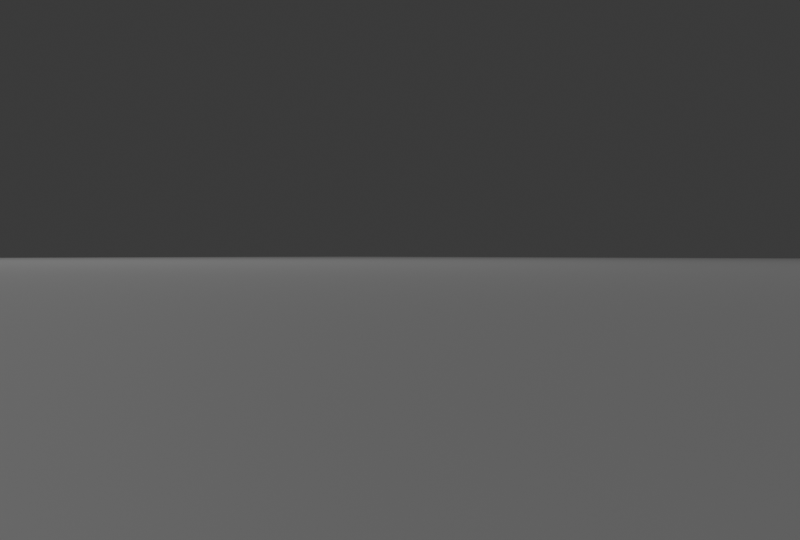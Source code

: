 # Source: model.blend  (saved by Blender 4.2.66; exported with 4.5.12 LTS)
import bpy
from mathutils import Matrix  # noqa: F401  (used for matrix-valued properties, if any)

bpy.ops.wm.read_factory_settings(use_empty=True)
scene = bpy.context.scene
scene.name = 'Scene'

# ---- collections
col_collection = bpy.data.collections.new('Collection'); scene.collection.children.link(col_collection)

# ---- images (referenced by path relative to the original .blend; pixels are not part of the script)
import os
ASSET_DIR = os.environ.get("B2B_ASSET_DIR", "")  # directory of the original .blend (textures are referenced by path, not embedded)
HERE = os.path.dirname(os.path.abspath(__file__))  # packed textures are extracted next to this script under _unpacked/

def load_image(name, relpath, width, height, colorspace="sRGB"):
    """Load a texture the original file referenced (path relative to the .blend, or extracted next to this script)."""
    p = next((c for c in (os.path.join(HERE, relpath), os.path.join(ASSET_DIR, relpath)) if relpath and os.path.exists(c)), "")
    if p:
        img = bpy.data.images.load(p, check_existing=True)
        img.name = name
    else:  # same state as the original file: an image datablock whose file is absent (Cycles renders it pink)
        img = bpy.data.images.new(name, width, height)
        img.source = "FILE"
        img.filepath = "//" + (relpath or name)
    img.colorspace_settings.name = colorspace
    return img
img_scaled_tiff = load_image('scaled.tiff', 'scaled.tiff', 1024, 1024, 'sRGB')
img_print_jpg = load_image('print.jpg', 'print.jpg', 1024, 1024, 'sRGB')

# ---- materials (node trees are filled in below, after node groups)
mat_material_001 = bpy.data.materials.new('Material.001')
mat_material_001.displacement_method = 'DISPLACEMENT'
mat_print = bpy.data.materials.new('print')

# ---- material node trees
mat_material_001.use_nodes = True; mat_material_001.node_tree.nodes.clear()
_N = mat_material_001.node_tree.nodes; _L = mat_material_001.node_tree.links
n0 = _N.new('ShaderNodeBsdfPrincipled'); n0.name = 'Principled BSDF'; n0.location = (30, -30)
n1 = _N.new('ShaderNodeOutputMaterial'); n1.name = 'Material Output'; n1.location = (500, -30)
n2 = _N.new('NodeFrame'); n2.name = 'Frame'; n2.location = (-184, 445)
n2.width = 670
n3 = _N.new('ShaderNodeTexImage'); n3.name = 'Image Texture'; n3.location = (39, -381)
n3.image = img_scaled_tiff
n3.interpolation = 'Smart'
n4 = _N.new('ShaderNodeDisplacement'); n4.name = 'Displacement'; n4.location = (319, -200)
n4.inputs[2].default_value = 0.18
n5 = _N.new('ShaderNodeValue'); n5.name = 'Value'; n5.location = (-544, 472)
n5.outputs[0].default_value = 0.1
n6 = _N.new('ShaderNodeTexBrick'); n6.name = 'Brick Texture'; n6.location = (-342, 593)
n6.offset_frequency = 1
n6.offset = 0.0
n6.inputs[1].default_value = (0.0, 0.0, 0.0, 1.0)
n6.inputs[2].default_value = (0.0, 0.0, 0.0, 1.0)
n6.inputs[3].default_value = (0.8177, 0.8177, 0.8177, 1.0)
n6.inputs[5].default_value = 0.001
n7 = _N.new('ShaderNodeEmission'); n7.name = 'Emission'; n7.location = (-91, 603)
n0.parent = n2
n1.parent = n2
n3.parent = n2
n4.parent = n2
_L.new(n0.outputs[0], n1.inputs[0])
_L.new(n4.outputs[0], n1.inputs[2])
_L.new(n3.outputs[0], n4.inputs[0])
_L.new(n5.outputs[0], n6.inputs[8])
_L.new(n5.outputs[0], n6.inputs[9])
_L.new(n6.outputs[0], n7.inputs[0])
n1.is_active_output = True
mat_print.use_nodes = True; mat_print.node_tree.nodes.clear()
_N = mat_print.node_tree.nodes; _L = mat_print.node_tree.links
n0 = _N.new('ShaderNodeOutputMaterial'); n0.name = 'Material Output'; n0.location = (300, 300)
n1 = _N.new('ShaderNodeTexImage'); n1.name = 'Image Texture'; n1.location = (-299, 292)
n1.image = img_print_jpg
n1.extension = 'CLIP'
n2 = _N.new('ShaderNodeBsdfPrincipled'); n2.name = 'Principled BSDF'; n2.location = (0, 300)
n2.inputs[4].default_value = 0.5
_L.new(n1.outputs[0], n2.inputs[0])
_L.new(n2.outputs[0], n0.inputs[0])
n0.is_active_output = True

# ---- world
world_world = bpy.data.worlds.new('World'); scene.world = world_world
world_world.use_nodes = True; world_world.node_tree.nodes.clear()
_N = world_world.node_tree.nodes; _L = world_world.node_tree.links
n0 = _N.new('ShaderNodeOutputWorld'); n0.name = 'World Output'; n0.location = (300, 300)
n1 = _N.new('ShaderNodeBackground'); n1.name = 'Background'; n1.location = (10, 300)
n1.inputs[0].default_value = (0.05088, 0.05088, 0.05088, 1.0)
_L.new(n1.outputs[0], n0.inputs[0])
n0.is_active_output = True
world_world.color = (0.05088, 0.05088, 0.05088)
world_world.sun_shadow_jitter_overblur = 0.0

# ---- cameras
cam_camera = bpy.data.cameras.new('Camera')
cam_camera.clip_end = 100.0
cam_camera.lens = 43.06
cam_camera.ortho_scale = 7.314

# ---- lights
light_light = bpy.data.lights.new('Light', 'POINT')
light_light.energy = 1000.0
light_light.shadow_soft_size = 0.1

# ---- meshes
me_plane = bpy.data.meshes.new('Plane')
me_plane.from_pydata([(-1.0, -1.0, 0.0), (1.0, -1.0, 0.0), (-1.0, 1.0, 0.0), (1.0, 1.0, 0.0)], [], [(0, 1, 3, 2)])
_uv = me_plane.uv_layers.new(name='UVMap')
_uv.uv.foreach_set('vector', [0.0, 0.0, 1.0, 0.0, 1.0, 1.0, 0.0, 1.0])
me_plane.materials.append(mat_material_001)
me_plane.update()
me_print = bpy.data.meshes.new('print')
me_print.from_pydata([(-0.6895, -0.5, 0.0), (0.6895, -0.5, 0.0), (-0.6895, 0.5, 0.0), (0.6895, 0.5, 0.0)], [], [(0, 1, 3, 2)])
_uv = me_print.uv_layers.new(name='UVMap')
_uv.uv.foreach_set('vector', [0.0, 0.0, 1.0, 0.0, 1.0, 1.0, 0.0, 1.0])
me_print.materials.append(mat_print)
me_print.update()

# ---- objects
ob_light = bpy.data.objects.new('Light', light_light)
ob_camera = bpy.data.objects.new('Camera', cam_camera)
ob_plane = bpy.data.objects.new('Plane', me_plane)
ob_print = bpy.data.objects.new('print', me_print)

# ---- transforms, parenting, visibility, modifiers, constraints
ob_light.location = (3.719, 0.8381, 10.22)
ob_light.rotation_euler = (0.6503, 0.05522, 1.866)
ob_light.lock_rotations_4d = False
ob_light.empty_display_type = 'ARROWS'
ob_light.color = (0.0, 0.0, 0.0, 0.0)
ob_light.lineart.crease_threshold = 0.0
ob_camera.location = (-4.583, 2.751, -0.3143)
ob_camera.rotation_euler = (1.553, 0.0, 3.939)
ob_camera.lock_rotations_4d = False
ob_camera.empty_display_type = 'ARROWS'
ob_camera.color = (0.0, 0.0, 0.0, 0.0)
ob_camera.display_type = 'WIRE'
ob_camera.lineart.crease_threshold = 0.0
ob_plane.location = (0.0, 0.0, 0.0)
ob_plane.scale = (10.0, 10.0, 10.0)
ob_plane.cycles.use_adaptive_subdivision = True
_m = ob_plane.modifiers.new('Subdivision', 'SUBSURF')
_m.subdivision_type = 'SIMPLE'
_m.levels = 6
ob_print.location = (-1.784, -0.1591, -0.4616)
ob_print.rotation_euler = (1.571, 0.0, -2.419)
ob_print.scale = (1.91, 1.91, 1.91)
ob_print.hide_render = True

# ---- collection membership
col_collection.objects.link(ob_light)
col_collection.objects.link(ob_camera)
col_collection.objects.link(ob_plane)
col_collection.objects.link(ob_print)

# ---- scene / render settings (as saved in the file)
scene.camera = ob_camera
scene.frame_start = 1; scene.frame_end = 250; scene.frame_set(1)
scene.render.engine = 'CYCLES'
scene.render.resolution_x = 4000
scene.render.resolution_y = 2700
scene.render.pixel_aspect_x = 1.2
scene.cycles.feature_set = 'EXPERIMENTAL'
bpy.context.view_layer.update()
